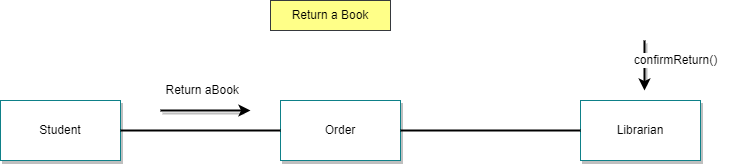

The diagram above was exported from draw.io. Its source (the exported page's mxGraphModel, read from the mxfile embedded in the PNG):
<mxGraphModel dx="902" dy="484" grid="1" gridSize="10" guides="1" tooltips="1" connect="1" arrows="1" fold="1" page="1" pageScale="1" pageWidth="850" pageHeight="1100" math="0" shadow="0">
  <root>
    <mxCell id="0" />
    <mxCell id="1" parent="0" />
    <mxCell id="8FV2dluMbI49noJ8_tvN-1" value="&lt;font color=&quot;#000000&quot;&gt;Student&lt;/font&gt;" style="rounded=0;whiteSpace=wrap;html=1;fillColor=#FFFFFF;strokeColor=#0e8088;shadow=1;" vertex="1" parent="1">
      <mxGeometry x="80" y="120" width="120" height="60" as="geometry" />
    </mxCell>
    <mxCell id="8FV2dluMbI49noJ8_tvN-3" value="&lt;font color=&quot;#000000&quot;&gt;Order&lt;/font&gt;" style="rounded=0;whiteSpace=wrap;html=1;fillColor=#FFFFFF;strokeColor=#0e8088;shadow=1;" vertex="1" parent="1">
      <mxGeometry x="360" y="120" width="120" height="60" as="geometry" />
    </mxCell>
    <mxCell id="8FV2dluMbI49noJ8_tvN-4" value="&lt;font color=&quot;#000000&quot;&gt;Librarian&lt;/font&gt;" style="rounded=0;whiteSpace=wrap;html=1;fillColor=#FFFFFF;strokeColor=#0e8088;shadow=1;" vertex="1" parent="1">
      <mxGeometry x="660" y="120" width="120" height="60" as="geometry" />
    </mxCell>
    <mxCell id="8FV2dluMbI49noJ8_tvN-6" value="" style="endArrow=none;html=1;rounded=0;strokeColor=#000000;strokeWidth=2;" edge="1" parent="1" source="8FV2dluMbI49noJ8_tvN-1" target="8FV2dluMbI49noJ8_tvN-3">
      <mxGeometry width="50" height="50" relative="1" as="geometry">
        <mxPoint x="400" y="260" as="sourcePoint" />
        <mxPoint x="450" y="210" as="targetPoint" />
      </mxGeometry>
    </mxCell>
    <mxCell id="8FV2dluMbI49noJ8_tvN-8" value="" style="endArrow=none;html=1;rounded=0;strokeColor=#000000;strokeWidth=2;" edge="1" parent="1" source="8FV2dluMbI49noJ8_tvN-3" target="8FV2dluMbI49noJ8_tvN-4">
      <mxGeometry width="50" height="50" relative="1" as="geometry">
        <mxPoint x="480" y="149.5" as="sourcePoint" />
        <mxPoint x="640" y="149.5" as="targetPoint" />
      </mxGeometry>
    </mxCell>
    <mxCell id="8FV2dluMbI49noJ8_tvN-29" value="" style="endArrow=classic;html=1;rounded=0;strokeColor=#000000;shadow=1;strokeWidth=2;" edge="1" parent="1">
      <mxGeometry width="50" height="50" relative="1" as="geometry">
        <mxPoint x="240" y="130" as="sourcePoint" />
        <mxPoint x="330" y="130" as="targetPoint" />
      </mxGeometry>
    </mxCell>
    <mxCell id="8FV2dluMbI49noJ8_tvN-32" value="" style="endArrow=classic;html=1;rounded=0;strokeColor=#000000;shadow=1;strokeWidth=2;" edge="1" parent="1">
      <mxGeometry width="50" height="50" relative="1" as="geometry">
        <mxPoint x="724" y="60" as="sourcePoint" />
        <mxPoint x="724" y="110" as="targetPoint" />
      </mxGeometry>
    </mxCell>
    <mxCell id="8FV2dluMbI49noJ8_tvN-33" value="&lt;font color=&quot;#000000&quot;&gt;&amp;nbsp;Return aBook&lt;/font&gt;" style="text;html=1;align=center;verticalAlign=middle;resizable=0;points=[];autosize=1;strokeColor=none;fillColor=none;labelBackgroundColor=#FFFFFF;" vertex="1" parent="1">
      <mxGeometry x="230" y="95" width="100" height="30" as="geometry" />
    </mxCell>
    <mxCell id="8FV2dluMbI49noJ8_tvN-35" value="&lt;font style=&quot;&quot; color=&quot;#000000&quot;&gt;Return a Book&lt;/font&gt;" style="rounded=0;whiteSpace=wrap;html=1;fillColor=#ffff88;strokeColor=#36393d;" vertex="1" parent="1">
      <mxGeometry x="350" y="20" width="120" height="30" as="geometry" />
    </mxCell>
    <mxCell id="8FV2dluMbI49noJ8_tvN-31" value="&lt;font color=&quot;#000000&quot;&gt;confirmReturn()&lt;/font&gt;" style="text;html=1;align=center;verticalAlign=middle;resizable=0;points=[];autosize=1;strokeColor=none;fillColor=none;labelBackgroundColor=#FFFFFF;" vertex="1" parent="1">
      <mxGeometry x="700" y="65" width="110" height="30" as="geometry" />
    </mxCell>
  </root>
</mxGraphModel>